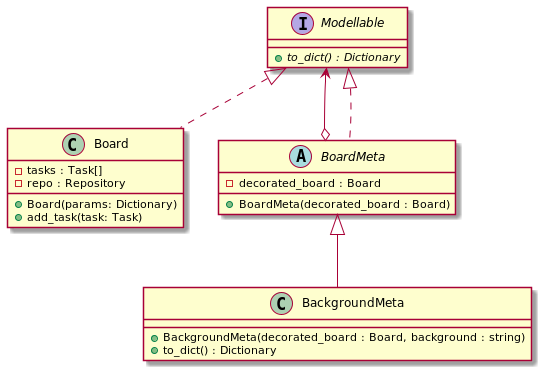

The diagram above was rendered by PlantUML. Its source (embedded in the PNG):
@startuml
'https://plantuml.com/class-diagram

'class Board(Modellable):
'    """"Facade"""
'
'    def __init__(self, **kwargs):
'        tasks = kwargs.get('tasks') or []
'        repo = kwargs.get('repo')
'
'        assert type(tasks) == list
'
'        self.__tasks = tasks
'        self.__repo = repo
'
'    def add_task(self, task):
'        self.__tasks.append(task)
'
'    def to_dict(self):
'        if type(self) != Board:
'            self = self.decorated_board
'
'        return {
'            "tasks": self.__tasks,
'            "repo": self.__repo,
'        }

interface Modellable {
    +{abstract}to_dict() : Dictionary
}

class Board {
    +Board(params: Dictionary)
    +add_task(task: Task)

    -tasks : Task[]
    -repo : Repository
}

'class BoardMeta(ABC, Board):
'    def __init__(self, decorated_board):
'        self.decorated_board = decorated_board
'

abstract class BoardMeta {
    +BoardMeta(decorated_board : Board)
    -decorated_board : Board
}

'class BackgroundMeta(BoardMeta):
'    def __init__(self, decorated_board, background):
'        super().__init__(decorated_board)
'
'        bg_url = background
'        self.decorated_board.background = bg_url
'
'    def to_dict(self):
'        return super().to_dict() | {
'            "background": self.decorated_board.background
'        }

class BackgroundMeta {
    +BackgroundMeta(decorated_board : Board, background : string)
    +to_dict() : Dictionary
}

Modellable <--o BoardMeta
Modellable <|.. BoardMeta
Modellable <|.. Board
BoardMeta <|-- BackgroundMeta


@enduml